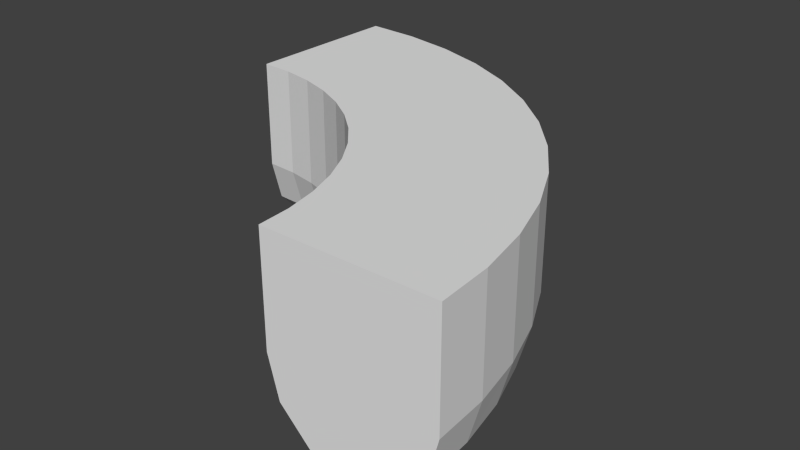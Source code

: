 # Source: quater_ring.blend  (saved by Blender 2.70.0; exported with 4.5.12 LTS)
import bpy
from mathutils import Matrix  # noqa: F401  (used for matrix-valued properties, if any)

bpy.ops.wm.read_factory_settings(use_empty=True)
scene = bpy.context.scene
scene.name = 'Scene'

# ---- collections
col_collection_1 = bpy.data.collections.new('Collection 1'); scene.collection.children.link(col_collection_1)

# ---- world
world_world = bpy.data.worlds.new('World'); scene.world = world_world
world_world.color = (0.05088, 0.05088, 0.05088)
world_world.use_sun_shadow = False
world_world.sun_shadow_jitter_overblur = 0.0
world_world.cycles.sampling_method = 'MANUAL'
world_world.cycles.sample_map_resolution = 256

# ---- meshes
me_torus = bpy.data.meshes.new('Torus')
me_torus.from_pydata([(1.25, 0.0, 0.0), (0.75, 0.0, 3.062e-17), (0.7835, 0.0, -0.125), (0.875, 0.0, -0.2165), (1.0, 0.0, -0.25), (1.125, 0.0, -0.2165), (1.217, 0.0, -0.125), (1.239, 0.1632, 0.0), (0.7436, 0.09789, 3.062e-17), (0.7768, 0.1023, -0.125), (0.8675, 0.1142, -0.2165), (0.9914, 0.1305, -0.25), (1.115, 0.1468, -0.2165), (1.206, 0.1588, -0.125), (1.207, 0.3235, 0.0), (0.7244, 0.1941, 3.062e-17), (0.7568, 0.2028, -0.125), (0.8452, 0.2265, -0.2165), (0.9659, 0.2588, -0.25), (1.087, 0.2912, -0.2165), (1.175, 0.3149, -0.125), (1.155, 0.4784, 0.0), (0.6929, 0.287, 3.062e-17), (0.7239, 0.2998, -0.125), (0.8084, 0.3348, -0.2165), (0.9239, 0.3827, -0.25), (1.039, 0.4305, -0.2165), (1.124, 0.4655, -0.125), (1.083, 0.625, 0.0), (0.6495, 0.375, 3.062e-17), (0.6785, 0.3917, -0.125), (0.7578, 0.4375, -0.2165), (0.866, 0.5, -0.25), (0.9743, 0.5625, -0.2165), (1.054, 0.6083, -0.125), (0.9917, 0.761, 0.0), (0.595, 0.4566, 3.062e-17), (0.6216, 0.477, -0.125), (0.6942, 0.5327, -0.2165), (0.7934, 0.6088, -0.25), (0.8925, 0.6849, -0.2165), (0.9651, 0.7406, -0.125), (0.8839, 0.8839, 0.0), (0.5303, 0.5303, 3.062e-17), (0.554, 0.554, -0.125), (0.6187, 0.6187, -0.2165), (0.7071, 0.7071, -0.25), (0.7955, 0.7955, -0.2165), (0.8602, 0.8602, -0.125), (0.761, 0.9917, 0.0), (0.4566, 0.595, 3.062e-17), (0.477, 0.6216, -0.125), (0.5327, 0.6942, -0.2165), (0.6088, 0.7934, -0.25), (0.6849, 0.8925, -0.2165), (0.7406, 0.9651, -0.125), (0.625, 1.083, 0.0), (0.375, 0.6495, 3.062e-17), (0.3917, 0.6785, -0.125), (0.4375, 0.7578, -0.2165), (0.5, 0.866, -0.25), (0.5625, 0.9743, -0.2165), (0.6083, 1.054, -0.125), (0.4784, 1.155, 0.0), (0.287, 0.6929, 3.062e-17), (0.2998, 0.7239, -0.125), (0.3348, 0.8084, -0.2165), (0.3827, 0.9239, -0.25), (0.4305, 1.039, -0.2165), (0.4655, 1.124, -0.125), (0.3235, 1.207, 0.0), (0.1941, 0.7244, 3.062e-17), (0.2028, 0.7568, -0.125), (0.2265, 0.8452, -0.2165), (0.2588, 0.9659, -0.25), (0.2912, 1.087, -0.2165), (0.3149, 1.175, -0.125), (0.1632, 1.239, 0.0), (0.09789, 0.7436, 3.062e-17), (0.1023, 0.7768, -0.125), (0.1142, 0.8675, -0.2165), (0.1305, 0.9914, -0.25), (0.1468, 1.115, -0.2165), (0.1588, 1.206, -0.125), (5.96e-08, 1.25, 0.0), (8.941e-08, 0.75, 3.062e-17), (5.96e-08, 0.7835, -0.125), (8.941e-08, 0.875, -0.2165), (8.941e-08, 1.0, -0.25), (1.192e-07, 1.125, -0.2165), (1.192e-07, 1.217, -0.125), (1.25, 0.0, 0.3262), (0.75, 0.0, 0.3262), (1.239, 0.1632, 0.3262), (0.7436, 0.09789, 0.3262), (1.207, 0.3235, 0.3262), (0.7244, 0.1941, 0.3262), (1.155, 0.4784, 0.3262), (0.6929, 0.287, 0.3262), (1.083, 0.625, 0.3262), (0.6495, 0.375, 0.3262), (0.9917, 0.761, 0.3262), (0.595, 0.4566, 0.3262), (0.8839, 0.8839, 0.3262), (0.5303, 0.5303, 0.3262), (0.761, 0.9917, 0.3262), (0.4566, 0.595, 0.3262), (0.625, 1.083, 0.3262), (0.375, 0.6495, 0.3262), (0.4784, 1.155, 0.3262), (0.287, 0.6929, 0.3262), (0.3235, 1.207, 0.3262), (0.1941, 0.7244, 0.3262), (0.1632, 1.239, 0.3262), (0.09789, 0.7436, 0.3262), (5.96e-08, 1.25, 0.3262), (8.941e-08, 0.75, 0.3262)], [], [(1, 8, 9, 2), (2, 9, 10, 3), (3, 10, 11, 4), (4, 11, 12, 5), (5, 12, 13, 6), (0, 6, 13, 7), (8, 15, 16, 9), (9, 16, 17, 10), (10, 17, 18, 11), (11, 18, 19, 12), (12, 19, 20, 13), (13, 20, 14, 7), (15, 22, 23, 16), (16, 23, 24, 17), (17, 24, 25, 18), (18, 25, 26, 19), (19, 26, 27, 20), (20, 27, 21, 14), (3, 4, 5), (2, 3, 5, 6), (22, 29, 30, 23), (23, 30, 31, 24), (24, 31, 32, 25), (25, 32, 33, 26), (26, 33, 34, 27), (27, 34, 28, 21), (2, 6, 0, 1), (89, 88, 87), (29, 36, 37, 30), (30, 37, 38, 31), (31, 38, 39, 32), (32, 39, 40, 33), (33, 40, 41, 34), (34, 41, 35, 28), (90, 89, 87, 86), (86, 85, 84, 90), (36, 43, 44, 37), (37, 44, 45, 38), (38, 45, 46, 39), (39, 46, 47, 40), (40, 47, 48, 41), (41, 48, 42, 35), (43, 36, 102, 104), (7, 14, 95, 93), (43, 50, 51, 44), (44, 51, 52, 45), (45, 52, 53, 46), (46, 53, 54, 47), (47, 54, 55, 48), (48, 55, 49, 42), (49, 56, 107, 105), (70, 77, 113, 111), (50, 57, 58, 51), (51, 58, 59, 52), (52, 59, 60, 53), (53, 60, 61, 54), (54, 61, 62, 55), (55, 62, 56, 49), (15, 8, 94, 96), (50, 43, 104, 106), (57, 64, 65, 58), (58, 65, 66, 59), (59, 66, 67, 60), (60, 67, 68, 61), (61, 68, 69, 62), (62, 69, 63, 56), (42, 49, 105, 103), (35, 42, 103, 101), (64, 71, 72, 65), (65, 72, 73, 66), (66, 73, 74, 67), (67, 74, 75, 68), (68, 75, 76, 69), (69, 76, 70, 63), (77, 84, 115, 113), (85, 78, 114, 116), (71, 78, 79, 72), (72, 79, 80, 73), (73, 80, 81, 74), (74, 81, 82, 75), (75, 82, 83, 76), (76, 83, 77, 70), (22, 15, 96, 98), (56, 63, 109, 107), (78, 85, 86, 79), (79, 86, 87, 80), (80, 87, 88, 81), (81, 88, 89, 82), (82, 89, 90, 83), (83, 90, 84, 77), (113, 115, 116, 114), (114, 112, 111, 113), (110, 109, 111, 112), (110, 108, 107, 109), (108, 106, 105, 107), (105, 106, 104, 103), (104, 102, 101, 103), (101, 102, 100, 99), (98, 97, 99, 100), (97, 98, 96, 95), (93, 95, 96, 94), (93, 94, 92, 91), (71, 64, 110, 112), (36, 29, 100, 102), (1, 0, 91, 92), (28, 35, 101, 99), (21, 28, 99, 97), (14, 21, 97, 95), (78, 71, 112, 114), (64, 57, 108, 110), (84, 85, 116, 115), (0, 7, 93, 91), (57, 50, 106, 108), (63, 70, 111, 109), (29, 22, 98, 100), (8, 1, 92, 94)])
me_torus.use_remesh_preserve_volume = False
me_torus.use_remesh_preserve_attributes = False
me_torus.use_mirror_vertex_groups = False
me_torus.update()

# ---- objects
ob_quarter_ring = bpy.data.objects.new('Quarter Ring', me_torus)

# ---- transforms, parenting, visibility, modifiers, constraints
ob_quarter_ring.location = (0.0, 0.0, 0.0)
ob_quarter_ring.lineart.crease_threshold = 0.0

# ---- collection membership
col_collection_1.objects.link(ob_quarter_ring)

# ---- scene / render settings (as saved in the file)
scene.frame_start = 1; scene.frame_end = 250; scene.frame_set(1)
scene.render.engine = 'BLENDER_EEVEE_NEXT'
scene.render.resolution_percentage = 50
scene.render.dither_intensity = 0.0
scene.cycles.use_denoising = False
scene.cycles.samples = 10
scene.cycles.sampling_pattern = 'TABULATED_SOBOL'
scene.cycles.light_sampling_threshold = 0.0
scene.cycles.use_adaptive_sampling = False
scene.cycles.use_light_tree = False
scene.cycles.blur_glossy = 0.0
scene.cycles.volume_bounces = 1
scene.cycles.pixel_filter_type = 'GAUSSIAN'
scene.cycles.sample_clamp_indirect = 0.0
scene.view_settings.view_transform = 'Standard'
bpy.context.view_layer.update()

# ---- added for rendering (the .blend has no active camera and no usable light): camera, sun
cam_auto = bpy.data.cameras.new('AutoCamera')
cam_auto.lens = 50.0
cam_auto.sensor_width = 36.0
cam_auto.clip_end = 1000.0
ob_auto_camera = bpy.data.objects.new('AutoCamera', cam_auto)
scene.collection.objects.link(ob_auto_camera)
ob_auto_camera.location = (2.34527, -1.43933, 1.41432)
ob_auto_camera.rotation_euler = (1.09748, -7.21219e-08, 0.694738)
scene.camera = ob_auto_camera
light_auto_sun = bpy.data.lights.new('AutoSun', 'SUN')
light_auto_sun.energy = 3.0
light_auto_sun.angle = 0.0523599
ob_auto_sun = bpy.data.objects.new('AutoSun', light_auto_sun)
scene.collection.objects.link(ob_auto_sun)
ob_auto_sun.rotation_euler = (0.872665, 0.174533, 0.523599)
bpy.context.view_layer.update()
